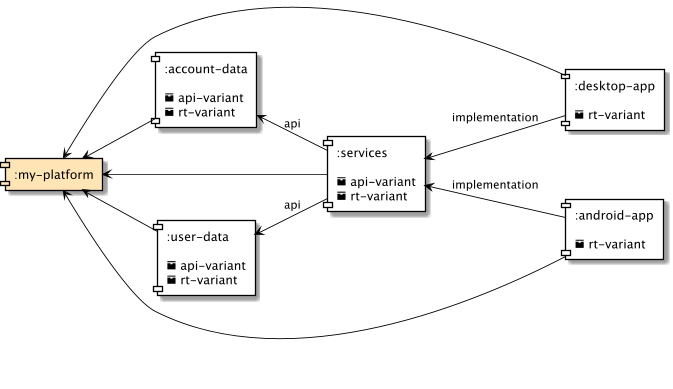

The diagram above was rendered by PlantUML. Its source (embedded in the PNG):
@startuml
scale 680 width
skinparam defaultTextAlignment left
left to right direction
skinparam component {
    ArrowColor black
    BorderColor black
    BackgroundColor white
}


[:user-data\n\n<&box> api-variant\n<&box> rt-variant] as UD
[:account-data\n\n<&box> api-variant\n<&box> rt-variant] as AD
[:services\n\n<&box> api-variant\n<&box> rt-variant] as S
[:desktop-app\n\n<&box> rt-variant] as DAPP
[:android-app\n\n<&box> rt-variant] as AAPP
[:my-platform] as P #moccasin

UD<--S : api
AD<--S : api
S<--DAPP : implementation
S<--AAPP : implementation
P<--UD
P<--AD
P<--S
P<-DAPP
P<-AAPP
@enduml